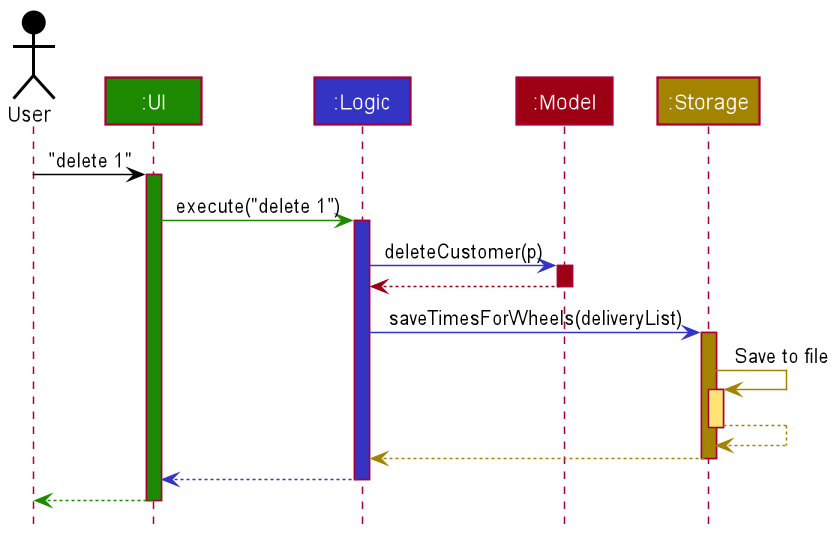

The diagram above was rendered by PlantUML. Its source (embedded in the PNG):
@startuml
!include style.puml

Actor User as user USER_COLOR
Participant ":UI" as ui UI_COLOR
Participant ":Logic" as logic LOGIC_COLOR
Participant ":Model" as model MODEL_COLOR
Participant ":Storage" as storage STORAGE_COLOR

user -[USER_COLOR]> ui : "delete 1"
activate ui UI_COLOR

ui -[UI_COLOR]> logic : execute("delete 1")
activate logic LOGIC_COLOR

logic -[LOGIC_COLOR]> model : deleteCustomer(p)
activate model MODEL_COLOR

model -[MODEL_COLOR]-> logic
deactivate model

logic -[LOGIC_COLOR]> storage : saveTimesForWheels(deliveryList)
activate storage STORAGE_COLOR

storage -[STORAGE_COLOR]> storage : Save to file
activate storage STORAGE_COLOR_T1
storage --[STORAGE_COLOR]> storage
deactivate storage

storage --[STORAGE_COLOR]> logic
deactivate storage

logic --[LOGIC_COLOR]> ui
deactivate logic

ui--[UI_COLOR]> user
deactivate ui
@enduml